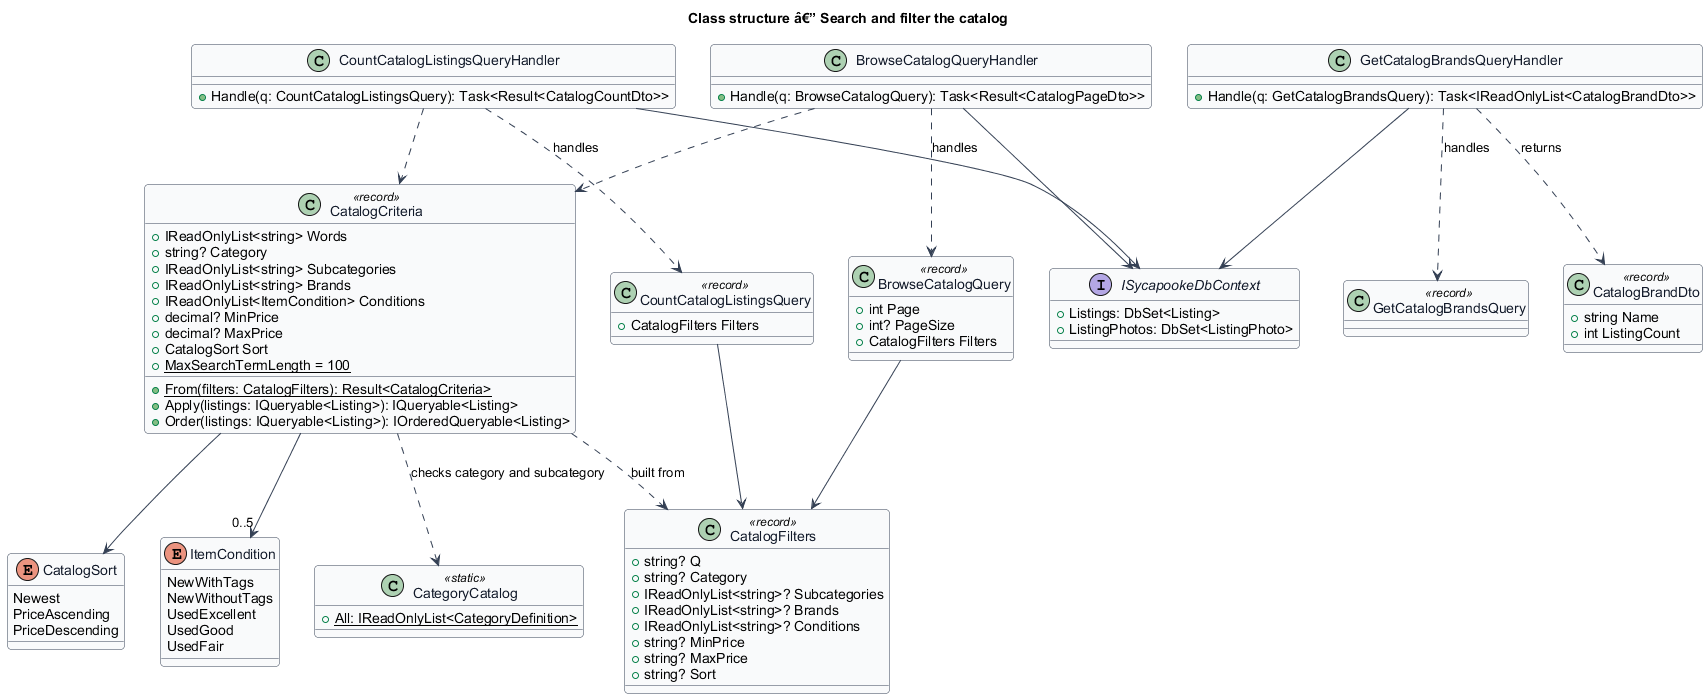

The diagram above was rendered by PlantUML. Its source (embedded in the PNG):
@startuml
skinparam backgroundColor #FFFFFF
skinparam shadowing false
skinparam roundcorner 8
skinparam defaultFontName Arial
skinparam ArrowColor #344054
skinparam class {
  BorderColor #344054
  FontColor #101828
  BackgroundColor #F9FAFB
}
title Class structure â€” Search and filter the catalog

class CatalogFilters <<record>> {
  +string? Q
  +string? Category
  +IReadOnlyList<string>? Subcategories
  +IReadOnlyList<string>? Brands
  +IReadOnlyList<string>? Conditions
  +string? MinPrice
  +string? MaxPrice
  +string? Sort
}

class CatalogCriteria <<record>> {
  +IReadOnlyList<string> Words
  +string? Category
  +IReadOnlyList<string> Subcategories
  +IReadOnlyList<string> Brands
  +IReadOnlyList<ItemCondition> Conditions
  +decimal? MinPrice
  +decimal? MaxPrice
  +CatalogSort Sort
  +{static} MaxSearchTermLength = 100
  +{static} From(filters: CatalogFilters): Result<CatalogCriteria>
  +Apply(listings: IQueryable<Listing>): IQueryable<Listing>
  +Order(listings: IQueryable<Listing>): IOrderedQueryable<Listing>
}

enum CatalogSort {
  Newest
  PriceAscending
  PriceDescending
}

enum ItemCondition {
  NewWithTags
  NewWithoutTags
  UsedExcellent
  UsedGood
  UsedFair
}

class CategoryCatalog <<static>> {
  +{static} All: IReadOnlyList<CategoryDefinition>
}

class BrowseCatalogQuery <<record>> {
  +int Page
  +int? PageSize
  +CatalogFilters Filters
}

class CountCatalogListingsQuery <<record>> {
  +CatalogFilters Filters
}

class GetCatalogBrandsQuery <<record>>

class BrowseCatalogQueryHandler {
  +Handle(q: BrowseCatalogQuery): Task<Result<CatalogPageDto>>
}
class CountCatalogListingsQueryHandler {
  +Handle(q: CountCatalogListingsQuery): Task<Result<CatalogCountDto>>
}
class GetCatalogBrandsQueryHandler {
  +Handle(q: GetCatalogBrandsQuery): Task<IReadOnlyList<CatalogBrandDto>>
}

interface ISycapookeDbContext {
  +Listings: DbSet<Listing>
  +ListingPhotos: DbSet<ListingPhoto>
}

class CatalogBrandDto <<record>> {
  +string Name
  +int ListingCount
}

CatalogCriteria ..> CatalogFilters : built from
CatalogCriteria --> CatalogSort
CatalogCriteria --> "0..5" ItemCondition
CatalogCriteria ..> CategoryCatalog : checks category and subcategory
BrowseCatalogQuery --> CatalogFilters
CountCatalogListingsQuery --> CatalogFilters
BrowseCatalogQueryHandler ..> BrowseCatalogQuery : handles
CountCatalogListingsQueryHandler ..> CountCatalogListingsQuery : handles
GetCatalogBrandsQueryHandler ..> GetCatalogBrandsQuery : handles
BrowseCatalogQueryHandler ..> CatalogCriteria
CountCatalogListingsQueryHandler ..> CatalogCriteria
BrowseCatalogQueryHandler --> ISycapookeDbContext
CountCatalogListingsQueryHandler --> ISycapookeDbContext
GetCatalogBrandsQueryHandler --> ISycapookeDbContext
GetCatalogBrandsQueryHandler ..> CatalogBrandDto : returns
@enduml